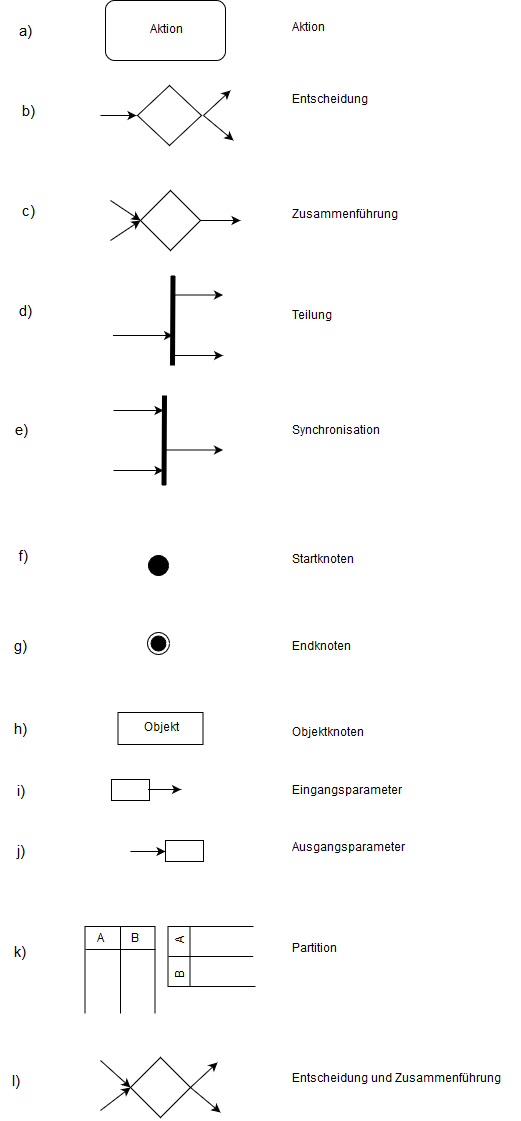

The diagram above was exported from draw.io. Its source (the exported page's mxGraphModel, read from the mxfile embedded in the PNG):
<mxGraphModel dx="1426" dy="761" grid="1" gridSize="10" guides="1" tooltips="1" connect="1" arrows="1" fold="1" page="1" pageScale="1" pageWidth="827" pageHeight="1169" background="#ffffff" math="0" shadow="0">
  <root>
    <mxCell id="0" />
    <mxCell id="1" parent="0" />
    <mxCell id="26" value="" style="ellipse;whiteSpace=wrap;html=1;aspect=fixed;strokeColor=#000000;fillColor=#FFFFFF;" vertex="1" parent="1">
      <mxGeometry x="486.5" y="671.5" width="22" height="22" as="geometry" />
    </mxCell>
    <mxCell id="2" value="&lt;div&gt;&lt;br&gt;&lt;/div&gt;&lt;div&gt;Aktion&lt;/div&gt;&lt;div&gt;&lt;br&gt;&lt;/div&gt;&lt;div&gt;&lt;br&gt;&lt;/div&gt;&lt;div&gt;&lt;br&gt;&lt;/div&gt;&lt;div&gt;&lt;br&gt;&lt;/div&gt;&lt;div&gt;Entscheidung&lt;/div&gt;&lt;div&gt;&lt;br&gt;&lt;/div&gt;&lt;div&gt;&lt;br&gt;&lt;/div&gt;&lt;div&gt;&lt;br&gt;&lt;/div&gt;&lt;div&gt;&lt;br&gt;&lt;/div&gt;&lt;div&gt;&lt;br&gt;&lt;/div&gt;&lt;div&gt;&lt;br&gt;&lt;/div&gt;&lt;div&gt;&lt;br&gt;&lt;/div&gt;&lt;div&gt;Zusammenführung&lt;/div&gt;&lt;div&gt;&lt;br&gt;&lt;/div&gt;&lt;div&gt;&lt;br&gt;&lt;/div&gt;&lt;div&gt;&lt;br&gt;&lt;/div&gt;&lt;div&gt;&lt;br&gt;&lt;/div&gt;&lt;div&gt;&lt;br&gt;&lt;/div&gt;&lt;div&gt;&lt;br&gt;&lt;/div&gt;&lt;div&gt;Teilung&lt;/div&gt;&lt;div&gt;&lt;br&gt;&lt;/div&gt;&lt;div&gt;&lt;br&gt;&lt;/div&gt;&lt;div&gt;&lt;br&gt;&lt;/div&gt;&lt;div&gt;&lt;br&gt;&lt;/div&gt;&lt;div&gt;&lt;br&gt;&lt;/div&gt;&lt;div&gt;&lt;br&gt;&lt;/div&gt;&lt;div&gt;&lt;br&gt;&lt;/div&gt;&lt;div&gt;Synchronisation&lt;/div&gt;&lt;div&gt;&lt;br&gt;&lt;/div&gt;&lt;div&gt;&lt;br&gt;&lt;/div&gt;&lt;div&gt;&lt;br&gt;&lt;/div&gt;&lt;div&gt;&lt;br&gt;&lt;/div&gt;&lt;div&gt;&lt;br&gt;&lt;/div&gt;&lt;div&gt;&lt;br&gt;&lt;/div&gt;&lt;div&gt;&lt;br&gt;&lt;/div&gt;&lt;div&gt;&lt;br&gt;&lt;/div&gt;&lt;div&gt;Startknoten&lt;/div&gt;&lt;div&gt;&lt;br&gt;&lt;/div&gt;&lt;div&gt;&lt;br&gt;&lt;/div&gt;&lt;div&gt;&lt;br&gt;&lt;/div&gt;&lt;div&gt;&lt;br&gt;&lt;/div&gt;&lt;div&gt;&lt;br&gt;&lt;/div&gt;&lt;div&gt;Endknoten&lt;/div&gt;&lt;div&gt;&lt;br&gt;&lt;/div&gt;&lt;div&gt;&lt;br&gt;&lt;/div&gt;&lt;div&gt;&lt;br&gt;&lt;/div&gt;&lt;div&gt;&lt;br&gt;&lt;/div&gt;&lt;div&gt;&lt;br&gt;&lt;/div&gt;&lt;div&gt;Objektknoten&lt;/div&gt;&lt;div&gt;&lt;br&gt;&lt;/div&gt;&lt;div&gt;&lt;br&gt;&lt;/div&gt;&lt;div&gt;&lt;br&gt;&lt;/div&gt;&lt;div&gt;Eingangsparameter&lt;/div&gt;&lt;div&gt;&lt;br&gt;&lt;/div&gt;&lt;div&gt;&lt;br&gt;&lt;/div&gt;&lt;div&gt;&lt;br&gt;&lt;/div&gt;&lt;div&gt;Ausgangsparameter&lt;/div&gt;&lt;div&gt;&lt;br&gt;&lt;/div&gt;&lt;div&gt;&lt;br&gt;&lt;/div&gt;&lt;div&gt;&lt;br&gt;&lt;/div&gt;&lt;div&gt;&lt;br&gt;&lt;/div&gt;&lt;div&gt;&lt;br&gt;&lt;/div&gt;&lt;div&gt;&lt;br&gt;&lt;/div&gt;&lt;div&gt;Partition&lt;/div&gt;&lt;div&gt;&lt;br&gt;&lt;/div&gt;&lt;div&gt;&lt;br&gt;&lt;/div&gt;&lt;div&gt;&lt;br&gt;&lt;/div&gt;&lt;div&gt;&lt;br&gt;&lt;/div&gt;&lt;div&gt;&lt;br&gt;&lt;/div&gt;&lt;div&gt;&lt;br&gt;&lt;/div&gt;&lt;div&gt;&lt;br&gt;&lt;/div&gt;&lt;div&gt;&lt;br&gt;&lt;/div&gt;&lt;div&gt;Entscheidung und Zusammenführung&lt;/div&gt;" style="text;html=1;" vertex="1" parent="1">
      <mxGeometry x="630" y="40" width="230" height="1120" as="geometry" />
    </mxCell>
    <mxCell id="3" value="Aktion" style="rounded=1;whiteSpace=wrap;html=1;" vertex="1" parent="1">
      <mxGeometry x="445" y="40" width="120" height="60" as="geometry" />
    </mxCell>
    <mxCell id="4" value="" style="rhombus;whiteSpace=wrap;html=1;" vertex="1" parent="1">
      <mxGeometry x="477" y="125" width="64" height="60" as="geometry" />
    </mxCell>
    <mxCell id="5" value="" style="rhombus;whiteSpace=wrap;html=1;" vertex="1" parent="1">
      <mxGeometry x="480" y="230" width="60" height="60" as="geometry" />
    </mxCell>
    <mxCell id="6" value="" style="endArrow=classic;html=1;" edge="1" parent="1">
      <mxGeometry width="50" height="50" relative="1" as="geometry">
        <mxPoint x="440" y="155" as="sourcePoint" />
        <mxPoint x="476" y="155" as="targetPoint" />
      </mxGeometry>
    </mxCell>
    <mxCell id="7" value="" style="endArrow=classic;html=1;" edge="1" parent="1">
      <mxGeometry width="50" height="50" relative="1" as="geometry">
        <mxPoint x="450" y="280" as="sourcePoint" />
        <mxPoint x="480" y="260" as="targetPoint" />
      </mxGeometry>
    </mxCell>
    <mxCell id="8" value="" style="endArrow=classic;html=1;entryX=0;entryY=0.5;" edge="1" parent="1" target="5">
      <mxGeometry width="50" height="50" relative="1" as="geometry">
        <mxPoint x="450" y="240" as="sourcePoint" />
        <mxPoint x="460" y="210" as="targetPoint" />
      </mxGeometry>
    </mxCell>
    <mxCell id="9" value="" style="endArrow=classic;html=1;" edge="1" parent="1">
      <mxGeometry width="50" height="50" relative="1" as="geometry">
        <mxPoint x="543" y="155" as="sourcePoint" />
        <mxPoint x="570" y="130" as="targetPoint" />
      </mxGeometry>
    </mxCell>
    <mxCell id="10" value="" style="endArrow=classic;html=1;" edge="1" parent="1">
      <mxGeometry width="50" height="50" relative="1" as="geometry">
        <mxPoint x="543" y="155" as="sourcePoint" />
        <mxPoint x="573" y="180" as="targetPoint" />
      </mxGeometry>
    </mxCell>
    <mxCell id="11" value="" style="endArrow=classic;html=1;exitX=1;exitY=0.5;" edge="1" parent="1" source="5">
      <mxGeometry width="50" height="50" relative="1" as="geometry">
        <mxPoint x="570" y="275" as="sourcePoint" />
        <mxPoint x="580" y="260" as="targetPoint" />
      </mxGeometry>
    </mxCell>
    <mxCell id="12" value="&lt;div style=&quot;font-size: 15px&quot;&gt;&lt;font style=&quot;font-size: 15px&quot;&gt;b)&lt;/font&gt;&lt;/div&gt;&lt;div style=&quot;font-size: 15px&quot;&gt;&lt;font style=&quot;font-size: 15px&quot;&gt;&lt;br&gt;&lt;/font&gt;&lt;/div&gt;" style="text;html=1;resizable=0;points=[];autosize=1;align=left;verticalAlign=top;spacingTop=-4;" vertex="1" parent="1">
      <mxGeometry x="360" y="140" width="30" height="30" as="geometry" />
    </mxCell>
    <mxCell id="13" value="&lt;font style=&quot;font-size: 15px&quot;&gt;c)&lt;/font&gt;" style="text;html=1;resizable=0;points=[];autosize=1;align=left;verticalAlign=top;spacingTop=-4;" vertex="1" parent="1">
      <mxGeometry x="360" y="240" width="30" height="20" as="geometry" />
    </mxCell>
    <mxCell id="14" value="&lt;font style=&quot;font-size: 15px&quot;&gt;a)&lt;/font&gt;" style="text;html=1;resizable=0;points=[];autosize=1;align=left;verticalAlign=top;spacingTop=-4;" vertex="1" parent="1">
      <mxGeometry x="357" y="60" width="30" height="20" as="geometry" />
    </mxCell>
    <mxCell id="15" value="&lt;font style=&quot;font-size: 15px&quot;&gt;d)&lt;/font&gt;" style="text;html=1;resizable=0;points=[];autosize=1;align=left;verticalAlign=top;spacingTop=-4;" vertex="1" parent="1">
      <mxGeometry x="357" y="340" width="30" height="20" as="geometry" />
    </mxCell>
    <mxCell id="16" value="" style="endArrow=classic;html=1;" edge="1" parent="1">
      <mxGeometry width="50" height="50" relative="1" as="geometry">
        <mxPoint x="452.5" y="375" as="sourcePoint" />
        <mxPoint x="512.5" y="375" as="targetPoint" />
      </mxGeometry>
    </mxCell>
    <mxCell id="17" value="" style="endArrow=classic;html=1;" edge="1" parent="1">
      <mxGeometry width="50" height="50" relative="1" as="geometry">
        <mxPoint x="512.5" y="395" as="sourcePoint" />
        <mxPoint x="562.5" y="395" as="targetPoint" />
      </mxGeometry>
    </mxCell>
    <mxCell id="18" value="" style="endArrow=classic;html=1;" edge="1" parent="1">
      <mxGeometry width="50" height="50" relative="1" as="geometry">
        <mxPoint x="512.5" y="334.5" as="sourcePoint" />
        <mxPoint x="562.5" y="334.5" as="targetPoint" />
      </mxGeometry>
    </mxCell>
    <mxCell id="19" value="" style="endArrow=none;html=1;strokeWidth=5;" edge="1" parent="1">
      <mxGeometry width="50" height="50" relative="1" as="geometry">
        <mxPoint x="512" y="405" as="sourcePoint" />
        <mxPoint x="512.5" y="315" as="targetPoint" />
      </mxGeometry>
    </mxCell>
    <mxCell id="20" value="&lt;font style=&quot;font-size: 15px&quot;&gt;e)&lt;/font&gt;" style="text;html=1;strokeColor=none;fillColor=none;align=center;verticalAlign=middle;whiteSpace=wrap;rounded=0;" vertex="1" parent="1">
      <mxGeometry x="340" y="460" width="40" height="20" as="geometry" />
    </mxCell>
    <mxCell id="22" value="&lt;font style=&quot;font-size: 15px&quot;&gt;f)&lt;/font&gt;" style="text;html=1;resizable=0;points=[];autosize=1;align=left;verticalAlign=top;spacingTop=-4;" vertex="1" parent="1">
      <mxGeometry x="357" y="584.5" width="20" height="20" as="geometry" />
    </mxCell>
    <mxCell id="23" value="" style="ellipse;whiteSpace=wrap;html=1;aspect=fixed;strokeColor=#000000;fillColor=#000000;" vertex="1" parent="1">
      <mxGeometry x="487.5" y="594.5" width="20" height="20" as="geometry" />
    </mxCell>
    <mxCell id="24" value="&lt;font style=&quot;font-size: 15px&quot;&gt;g)&lt;/font&gt;" style="text;html=1;resizable=0;points=[];autosize=1;align=left;verticalAlign=top;spacingTop=-4;" vertex="1" parent="1">
      <mxGeometry x="352" y="675" width="30" height="20" as="geometry" />
    </mxCell>
    <mxCell id="25" value="" style="ellipse;whiteSpace=wrap;html=1;aspect=fixed;strokeColor=#000000;fillColor=#000000;" vertex="1" parent="1">
      <mxGeometry x="490" y="675" width="15" height="15" as="geometry" />
    </mxCell>
    <mxCell id="27" value="&lt;font style=&quot;font-size: 15px&quot;&gt;h)&lt;/font&gt;" style="text;html=1;resizable=0;points=[];autosize=1;align=left;verticalAlign=top;spacingTop=-4;" vertex="1" parent="1">
      <mxGeometry x="352" y="758" width="30" height="20" as="geometry" />
    </mxCell>
    <mxCell id="28" value="Objekt" style="rounded=0;whiteSpace=wrap;html=1;strokeColor=#000000;fillColor=#FFFFFF;" vertex="1" parent="1">
      <mxGeometry x="457.5" y="752" width="85" height="32" as="geometry" />
    </mxCell>
    <mxCell id="29" value="&lt;font style=&quot;font-size: 15px&quot;&gt;i)&lt;/font&gt;" style="text;html=1;resizable=0;points=[];autosize=1;align=left;verticalAlign=top;spacingTop=-4;" vertex="1" parent="1">
      <mxGeometry x="355" y="820" width="20" height="20" as="geometry" />
    </mxCell>
    <mxCell id="30" value="&lt;font style=&quot;font-size: 15px&quot;&gt;j)&lt;/font&gt;" style="text;html=1;resizable=0;points=[];autosize=1;align=left;verticalAlign=top;spacingTop=-4;" vertex="1" parent="1">
      <mxGeometry x="355" y="880" width="20" height="20" as="geometry" />
    </mxCell>
    <mxCell id="31" value="&lt;font style=&quot;font-size: 15px&quot;&gt;k)&lt;/font&gt;" style="text;html=1;resizable=0;points=[];autosize=1;align=left;verticalAlign=top;spacingTop=-4;" vertex="1" parent="1">
      <mxGeometry x="352" y="981" width="30" height="20" as="geometry" />
    </mxCell>
    <mxCell id="32" value="&lt;font style=&quot;font-size: 15px&quot;&gt;l)&lt;/font&gt;" style="text;html=1;resizable=0;points=[];autosize=1;align=left;verticalAlign=top;spacingTop=-4;" vertex="1" parent="1">
      <mxGeometry x="350" y="1110" width="20" height="20" as="geometry" />
    </mxCell>
    <mxCell id="34" value="" style="rounded=0;whiteSpace=wrap;html=1;strokeColor=#000000;fillColor=#FFFFFF;" vertex="1" parent="1">
      <mxGeometry x="424.5" y="966" width="70" height="90" as="geometry" />
    </mxCell>
    <mxCell id="35" value="" style="rounded=0;whiteSpace=wrap;html=1;strokeColor=#000000;fillColor=#FFFFFF;" vertex="1" parent="1">
      <mxGeometry x="507.5" y="966" width="87" height="60" as="geometry" />
    </mxCell>
    <mxCell id="37" value="" style="endArrow=none;html=1;strokeWidth=1;entryX=0.5;entryY=0;exitX=0.5;exitY=1;" edge="1" parent="1" source="34" target="34">
      <mxGeometry width="50" height="50" relative="1" as="geometry">
        <mxPoint x="459.5" y="1067" as="sourcePoint" />
        <mxPoint x="459.5" y="966" as="targetPoint" />
      </mxGeometry>
    </mxCell>
    <mxCell id="38" value="" style="endArrow=none;html=1;strokeWidth=1;exitX=1;exitY=0.5;entryX=0;entryY=0.5;" edge="1" parent="1" source="35" target="35">
      <mxGeometry width="50" height="50" relative="1" as="geometry">
        <mxPoint x="469.5" y="1077" as="sourcePoint" />
        <mxPoint x="514.5" y="996" as="targetPoint" />
      </mxGeometry>
    </mxCell>
    <mxCell id="40" value="" style="endArrow=none;html=1;strokeWidth=1;exitX=1;exitY=0.25;entryX=0;entryY=0.25;" edge="1" parent="1" source="34" target="34">
      <mxGeometry width="50" height="50" relative="1" as="geometry">
        <mxPoint x="494.5" y="996" as="sourcePoint" />
        <mxPoint x="396.5" y="996" as="targetPoint" />
      </mxGeometry>
    </mxCell>
    <mxCell id="41" value="" style="endArrow=none;html=1;strokeWidth=1;" edge="1" parent="1">
      <mxGeometry width="50" height="50" relative="1" as="geometry">
        <mxPoint x="529.5" y="1026" as="sourcePoint" />
        <mxPoint x="529.5" y="966" as="targetPoint" />
      </mxGeometry>
    </mxCell>
    <mxCell id="42" value="A&amp;nbsp;&amp;nbsp; &amp;nbsp; &amp;nbsp; &amp;nbsp; B" style="text;html=1;resizable=0;points=[];autosize=1;align=left;verticalAlign=top;spacingTop=-4;" vertex="1" parent="1">
      <mxGeometry x="434.5" y="970" width="60" height="20" as="geometry" />
    </mxCell>
    <mxCell id="47" value="&lt;div&gt;B&amp;nbsp;&amp;nbsp;&amp;nbsp;&amp;nbsp;&amp;nbsp;&amp;nbsp;&amp;nbsp;&amp;nbsp; A&lt;/div&gt;" style="text;html=1;resizable=0;points=[];autosize=1;align=left;verticalAlign=top;spacingTop=-4;rotation=-90;" vertex="1" parent="1">
      <mxGeometry x="492" y="980" width="60" height="20" as="geometry" />
    </mxCell>
    <mxCell id="48" value="" style="endArrow=none;html=1;strokeWidth=4;strokeColor=#FFFFFF;entryX=1;entryY=-0.017;entryPerimeter=0;" edge="1" parent="1" target="35">
      <mxGeometry width="50" height="50" relative="1" as="geometry">
        <mxPoint x="594.5" y="1025.5" as="sourcePoint" />
        <mxPoint x="654.5" y="1025.5" as="targetPoint" />
      </mxGeometry>
    </mxCell>
    <mxCell id="49" value="" style="endArrow=none;html=1;strokeWidth=4;strokeColor=#FFFFFF;entryX=1.057;entryY=0.989;entryPerimeter=0;" edge="1" parent="1" target="34">
      <mxGeometry width="50" height="50" relative="1" as="geometry">
        <mxPoint x="390" y="1055" as="sourcePoint" />
        <mxPoint x="465" y="1050.5" as="targetPoint" />
      </mxGeometry>
    </mxCell>
    <mxCell id="50" value="" style="rounded=0;whiteSpace=wrap;html=1;strokeColor=#000000;fillColor=#FFFFFF;" vertex="1" parent="1">
      <mxGeometry x="451" y="819" width="38" height="21" as="geometry" />
    </mxCell>
    <mxCell id="51" value="" style="rounded=0;whiteSpace=wrap;html=1;strokeColor=#000000;fillColor=#FFFFFF;" vertex="1" parent="1">
      <mxGeometry x="505" y="880" width="38" height="21" as="geometry" />
    </mxCell>
    <mxCell id="52" value="" style="endArrow=classic;html=1;strokeColor=#000000;strokeWidth=1;" edge="1" parent="1">
      <mxGeometry width="50" height="50" relative="1" as="geometry">
        <mxPoint x="487.5" y="829" as="sourcePoint" />
        <mxPoint x="520.5" y="829" as="targetPoint" />
      </mxGeometry>
    </mxCell>
    <mxCell id="53" value="" style="endArrow=classic;html=1;strokeColor=#000000;strokeWidth=1;entryX=0;entryY=0.5;" edge="1" parent="1" target="51">
      <mxGeometry width="50" height="50" relative="1" as="geometry">
        <mxPoint x="470" y="891" as="sourcePoint" />
        <mxPoint x="493" y="911" as="targetPoint" />
      </mxGeometry>
    </mxCell>
    <mxCell id="54" value="" style="endArrow=classic;html=1;" edge="1" parent="1">
      <mxGeometry width="50" height="50" relative="1" as="geometry">
        <mxPoint x="502.5" y="489.5" as="sourcePoint" />
        <mxPoint x="562.5" y="489.5" as="targetPoint" />
      </mxGeometry>
    </mxCell>
    <mxCell id="55" value="" style="endArrow=classic;html=1;" edge="1" parent="1">
      <mxGeometry width="50" height="50" relative="1" as="geometry">
        <mxPoint x="453" y="510" as="sourcePoint" />
        <mxPoint x="503" y="510" as="targetPoint" />
      </mxGeometry>
    </mxCell>
    <mxCell id="56" value="" style="endArrow=classic;html=1;" edge="1" parent="1">
      <mxGeometry width="50" height="50" relative="1" as="geometry">
        <mxPoint x="453" y="450" as="sourcePoint" />
        <mxPoint x="503" y="450" as="targetPoint" />
      </mxGeometry>
    </mxCell>
    <mxCell id="57" value="" style="endArrow=none;html=1;strokeWidth=5;" edge="1" parent="1">
      <mxGeometry width="50" height="50" relative="1" as="geometry">
        <mxPoint x="503.5" y="525" as="sourcePoint" />
        <mxPoint x="504" y="435" as="targetPoint" />
      </mxGeometry>
    </mxCell>
    <mxCell id="58" value="" style="rhombus;whiteSpace=wrap;html=1;" vertex="1" parent="1">
      <mxGeometry x="470" y="1097" width="60" height="60" as="geometry" />
    </mxCell>
    <mxCell id="59" value="" style="endArrow=classic;html=1;" edge="1" parent="1">
      <mxGeometry width="50" height="50" relative="1" as="geometry">
        <mxPoint x="440" y="1150" as="sourcePoint" />
        <mxPoint x="470" y="1127" as="targetPoint" />
      </mxGeometry>
    </mxCell>
    <mxCell id="60" value="" style="endArrow=classic;html=1;entryX=0;entryY=0.5;" edge="1" target="58" parent="1">
      <mxGeometry width="50" height="50" relative="1" as="geometry">
        <mxPoint x="440" y="1100" as="sourcePoint" />
        <mxPoint x="450" y="1077" as="targetPoint" />
      </mxGeometry>
    </mxCell>
    <mxCell id="64" value="" style="endArrow=classic;html=1;" edge="1" parent="1">
      <mxGeometry width="50" height="50" relative="1" as="geometry">
        <mxPoint x="530" y="1127" as="sourcePoint" />
        <mxPoint x="557" y="1102" as="targetPoint" />
      </mxGeometry>
    </mxCell>
    <mxCell id="65" value="" style="endArrow=classic;html=1;" edge="1" parent="1">
      <mxGeometry width="50" height="50" relative="1" as="geometry">
        <mxPoint x="530" y="1127" as="sourcePoint" />
        <mxPoint x="560" y="1152" as="targetPoint" />
      </mxGeometry>
    </mxCell>
  </root>
</mxGraphModel>